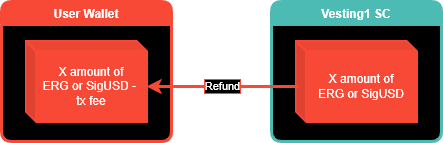

The diagram above was exported from draw.io. Its source (the exported page's mxGraphModel, read from the mxfile embedded in the PNG):
<mxGraphModel dx="1102" dy="875" grid="1" gridSize="10" guides="1" tooltips="1" connect="1" arrows="1" fold="1" page="1" pageScale="1" pageWidth="850" pageHeight="1100" math="0" shadow="0">
  <root>
    <mxCell id="0" />
    <mxCell id="1" parent="0" />
    <mxCell id="I0hiN1EPHC9cmtYxYzsP-1" value="User Wallet" style="swimlane;container=1;collapsible=0;fillColor=#F84936;swimlaneLine=1;rounded=1;swimlaneFillColor=#000000;fontColor=#FFFFFF;labelBorderColor=none;strokeColor=#F84936;strokeWidth=3;" parent="1" vertex="1">
      <mxGeometry x="70" y="180" width="170" height="140" as="geometry" />
    </mxCell>
    <mxCell id="I0hiN1EPHC9cmtYxYzsP-10" value="X amount of&lt;br&gt;ERG or SigUSD - &lt;br&gt;tx fee" style="shape=cube;whiteSpace=wrap;html=1;boundedLbl=1;backgroundOutline=1;darkOpacity=0.05;darkOpacity2=0.1;rounded=1;labelBorderColor=none;fontColor=#FFFFFF;strokeColor=#F84936;strokeWidth=3;fillColor=#F84936;size=10;" parent="I0hiN1EPHC9cmtYxYzsP-1" vertex="1">
      <mxGeometry x="25" y="40" width="120" height="80" as="geometry" />
    </mxCell>
    <mxCell id="I0hiN1EPHC9cmtYxYzsP-3" value="Vesting1 SC" style="swimlane;container=1;collapsible=0;fillColor=#4CBBB4;swimlaneLine=1;rounded=1;swimlaneFillColor=#000000;fontColor=#FFFFFF;labelBorderColor=none;strokeColor=#4CBBB4;strokeWidth=3;" parent="1" vertex="1">
      <mxGeometry x="340" y="180" width="170" height="140" as="geometry" />
    </mxCell>
    <mxCell id="I0hiN1EPHC9cmtYxYzsP-5" value="X amount of&lt;br&gt;ERG or SigUSD" style="shape=cube;whiteSpace=wrap;html=1;boundedLbl=1;backgroundOutline=1;darkOpacity=0.05;darkOpacity2=0.1;rounded=1;labelBorderColor=none;fontColor=#FFFFFF;strokeColor=#F84936;strokeWidth=3;fillColor=#F84936;size=10;" parent="I0hiN1EPHC9cmtYxYzsP-3" vertex="1">
      <mxGeometry x="25" y="40" width="120" height="80" as="geometry" />
    </mxCell>
    <mxCell id="I0hiN1EPHC9cmtYxYzsP-15" value="Refund" style="edgeStyle=orthogonalEdgeStyle;rounded=1;orthogonalLoop=1;jettySize=auto;html=1;exitX=0.017;exitY=0.563;exitDx=0;exitDy=0;exitPerimeter=0;entryX=0;entryY=0;entryDx=120;entryDy=45;entryPerimeter=0;fontColor=#FFFFFF;strokeWidth=3;strokeColor=#F84936;labelBackgroundColor=#000000;labelBorderColor=#F84936;" parent="1" source="I0hiN1EPHC9cmtYxYzsP-5" edge="1">
      <mxGeometry relative="1" as="geometry">
        <mxPoint x="600" y="432.96" as="sourcePoint" />
        <mxPoint x="215" y="265" as="targetPoint" />
        <Array as="points">
          <mxPoint x="340" y="265" />
          <mxPoint x="340" y="265" />
        </Array>
      </mxGeometry>
    </mxCell>
  </root>
</mxGraphModel>